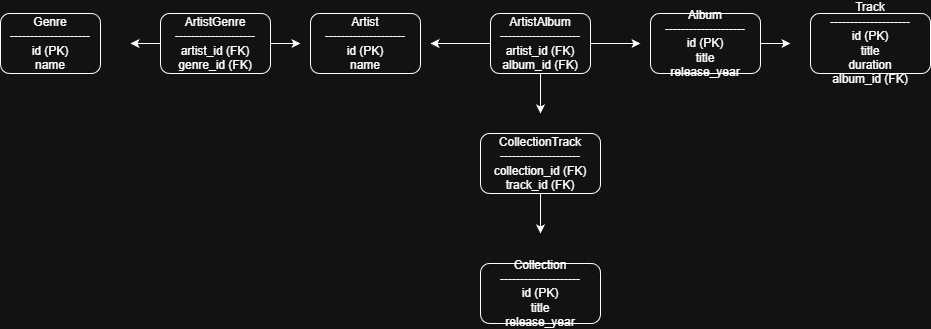

The diagram above was exported from draw.io. Its source (the exported page's mxGraphModel, read from the mxfile embedded in the PNG):
<mxGraphModel dx="2946" dy="1144" grid="1" gridSize="10" guides="1" tooltips="1" connect="1" arrows="1" fold="1" page="1" pageScale="1" pageWidth="827" pageHeight="1169" math="0" shadow="0">
  <root>
    <mxCell id="0" />
    <mxCell id="1" parent="0" />
    <mxCell id="feqFJ_LrCtIHdJovMJdI-1" parent="1" style="rounded=1;whiteSpace=wrap;html=1;" value="Genre&#10;--------------------&#10;id (PK)&#10;name" vertex="1">
      <mxGeometry height="60" width="100" x="30" y="50" as="geometry" />
    </mxCell>
    <mxCell id="feqFJ_LrCtIHdJovMJdI-3" parent="1" style="rounded=1;whiteSpace=wrap;html=1;" value="Artist&#10;--------------------&#10;id (PK)&#10;name" vertex="1">
      <mxGeometry height="60" width="110" x="340" y="50" as="geometry" />
    </mxCell>
    <mxCell id="feqFJ_LrCtIHdJovMJdI-22" edge="1" parent="1" source="feqFJ_LrCtIHdJovMJdI-4" style="edgeStyle=orthogonalEdgeStyle;rounded=0;orthogonalLoop=1;jettySize=auto;html=1;">
      <mxGeometry relative="1" as="geometry">
        <mxPoint x="160" y="80" as="targetPoint" />
      </mxGeometry>
    </mxCell>
    <mxCell id="feqFJ_LrCtIHdJovMJdI-23" edge="1" parent="1" source="feqFJ_LrCtIHdJovMJdI-4" style="edgeStyle=orthogonalEdgeStyle;rounded=0;orthogonalLoop=1;jettySize=auto;html=1;">
      <mxGeometry relative="1" as="geometry">
        <mxPoint x="330" y="80" as="targetPoint" />
      </mxGeometry>
    </mxCell>
    <mxCell id="feqFJ_LrCtIHdJovMJdI-4" parent="1" style="rounded=1;whiteSpace=wrap;html=1;" value="ArtistGenre&#10;--------------------&#10;artist_id (FK)&#10;genre_id (FK)" vertex="1">
      <mxGeometry height="60" width="110" x="190" y="50" as="geometry" />
    </mxCell>
    <mxCell id="feqFJ_LrCtIHdJovMJdI-30" edge="1" parent="1" source="feqFJ_LrCtIHdJovMJdI-5" style="edgeStyle=orthogonalEdgeStyle;rounded=0;orthogonalLoop=1;jettySize=auto;html=1;">
      <mxGeometry relative="1" as="geometry">
        <mxPoint x="820" y="80" as="targetPoint" />
      </mxGeometry>
    </mxCell>
    <mxCell id="feqFJ_LrCtIHdJovMJdI-5" parent="1" style="rounded=1;whiteSpace=wrap;html=1;" value="Album&#10;--------------------&#10;id (PK)&#10;title&#10;release_year" vertex="1">
      <mxGeometry height="60" width="110" x="680" y="50" as="geometry" />
    </mxCell>
    <mxCell id="feqFJ_LrCtIHdJovMJdI-24" edge="1" parent="1" source="feqFJ_LrCtIHdJovMJdI-6" style="edgeStyle=orthogonalEdgeStyle;rounded=0;orthogonalLoop=1;jettySize=auto;html=1;">
      <mxGeometry relative="1" as="geometry">
        <mxPoint x="460" y="80" as="targetPoint" />
      </mxGeometry>
    </mxCell>
    <mxCell id="feqFJ_LrCtIHdJovMJdI-25" edge="1" parent="1" source="feqFJ_LrCtIHdJovMJdI-6" style="edgeStyle=orthogonalEdgeStyle;rounded=0;orthogonalLoop=1;jettySize=auto;html=1;">
      <mxGeometry relative="1" as="geometry">
        <mxPoint x="670" y="80" as="targetPoint" />
      </mxGeometry>
    </mxCell>
    <mxCell id="feqFJ_LrCtIHdJovMJdI-31" edge="1" parent="1" source="feqFJ_LrCtIHdJovMJdI-6" style="edgeStyle=orthogonalEdgeStyle;rounded=0;orthogonalLoop=1;jettySize=auto;html=1;">
      <mxGeometry relative="1" as="geometry">
        <mxPoint x="570" y="150" as="targetPoint" />
      </mxGeometry>
    </mxCell>
    <mxCell id="feqFJ_LrCtIHdJovMJdI-6" parent="1" style="rounded=1;whiteSpace=wrap;html=1;" value="ArtistAlbum&#10;--------------------&#10;artist_id (FK)&#10;album_id (FK)" vertex="1">
      <mxGeometry height="60" width="100" x="520" y="50" as="geometry" />
    </mxCell>
    <mxCell id="feqFJ_LrCtIHdJovMJdI-7" parent="1" style="rounded=1;whiteSpace=wrap;html=1;" value="Track&#10;--------------------&#10;id (PK)&#10;title&#10;duration&#10;album_id (FK)" vertex="1">
      <mxGeometry height="60" width="120" x="840" y="50" as="geometry" />
    </mxCell>
    <mxCell id="feqFJ_LrCtIHdJovMJdI-8" parent="1" style="rounded=1;whiteSpace=wrap;html=1;" value="Collection&#10;--------------------&#10;id (PK)&#10;title&#10;release_year" vertex="1">
      <mxGeometry height="60" width="120" x="510" y="300" as="geometry" />
    </mxCell>
    <mxCell id="feqFJ_LrCtIHdJovMJdI-32" edge="1" parent="1" source="feqFJ_LrCtIHdJovMJdI-9" style="edgeStyle=orthogonalEdgeStyle;rounded=0;orthogonalLoop=1;jettySize=auto;html=1;">
      <mxGeometry relative="1" as="geometry">
        <mxPoint x="570" y="270" as="targetPoint" />
      </mxGeometry>
    </mxCell>
    <mxCell id="feqFJ_LrCtIHdJovMJdI-9" parent="1" style="rounded=1;whiteSpace=wrap;html=1;" value="CollectionTrack&#10;--------------------&#10;collection_id (FK)&#10;track_id (FK)" vertex="1">
      <mxGeometry height="60" width="120" x="510" y="170" as="geometry" />
    </mxCell>
    <mxCell id="feqFJ_LrCtIHdJovMJdI-26" edge="1" parent="1" source="feqFJ_LrCtIHdJovMJdI-1" style="edgeStyle=orthogonalEdgeStyle;rounded=0;orthogonalLoop=1;jettySize=auto;html=1;exitX=0.5;exitY=1;exitDx=0;exitDy=0;" target="feqFJ_LrCtIHdJovMJdI-1">
      <mxGeometry relative="1" as="geometry" />
    </mxCell>
  </root>
</mxGraphModel>